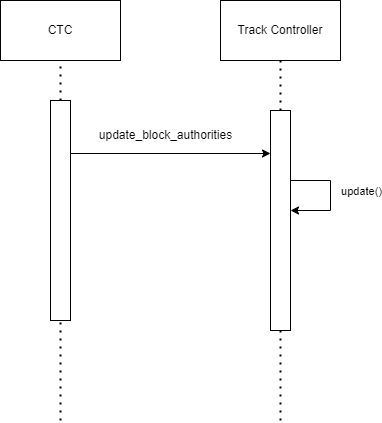

The diagram above was exported from draw.io. Its source (the exported page's mxGraphModel, read from the mxfile embedded in the PNG):
<mxGraphModel dx="232" dy="766" grid="1" gridSize="10" guides="1" tooltips="1" connect="1" arrows="1" fold="1" page="1" pageScale="1" pageWidth="850" pageHeight="1100" background="#ffffff" math="0" shadow="0">
  <root>
    <mxCell id="0" />
    <mxCell id="1" parent="0" />
    <mxCell id="2" value="CTC" style="rounded=0;whiteSpace=wrap;html=1;" parent="1" vertex="1">
      <mxGeometry x="190" y="240" width="120" height="60" as="geometry" />
    </mxCell>
    <mxCell id="3" value="Track Controller" style="rounded=0;whiteSpace=wrap;html=1;" parent="1" vertex="1">
      <mxGeometry x="410" y="240" width="120" height="60" as="geometry" />
    </mxCell>
    <mxCell id="4" value="" style="endArrow=none;dashed=1;html=1;dashPattern=1 3;strokeWidth=2;entryX=0.5;entryY=1;entryDx=0;entryDy=0;" parent="1" source="7" target="2" edge="1">
      <mxGeometry width="50" height="50" relative="1" as="geometry">
        <mxPoint x="250" y="660" as="sourcePoint" />
        <mxPoint x="270" y="330" as="targetPoint" />
      </mxGeometry>
    </mxCell>
    <mxCell id="5" value="" style="endArrow=none;dashed=1;html=1;dashPattern=1 3;strokeWidth=2;entryX=0.5;entryY=1;entryDx=0;entryDy=0;" parent="1" source="9" edge="1">
      <mxGeometry width="50" height="50" relative="1" as="geometry">
        <mxPoint x="470" y="660" as="sourcePoint" />
        <mxPoint x="470" y="300" as="targetPoint" />
      </mxGeometry>
    </mxCell>
    <mxCell id="6" value="" style="endArrow=none;dashed=1;html=1;dashPattern=1 3;strokeWidth=2;entryX=0.5;entryY=1;entryDx=0;entryDy=0;" parent="1" target="7" edge="1">
      <mxGeometry width="50" height="50" relative="1" as="geometry">
        <mxPoint x="250" y="660" as="sourcePoint" />
        <mxPoint x="250" y="300" as="targetPoint" />
      </mxGeometry>
    </mxCell>
    <mxCell id="7" value="" style="rounded=0;whiteSpace=wrap;html=1;" parent="1" vertex="1">
      <mxGeometry x="240" y="340" width="20" height="220" as="geometry" />
    </mxCell>
    <mxCell id="8" value="" style="endArrow=none;dashed=1;html=1;dashPattern=1 3;strokeWidth=2;entryX=0.5;entryY=1;entryDx=0;entryDy=0;" parent="1" target="9" edge="1">
      <mxGeometry width="50" height="50" relative="1" as="geometry">
        <mxPoint x="470" y="660" as="sourcePoint" />
        <mxPoint x="470" y="300" as="targetPoint" />
      </mxGeometry>
    </mxCell>
    <mxCell id="9" value="" style="rounded=0;whiteSpace=wrap;html=1;" parent="1" vertex="1">
      <mxGeometry x="460" y="350" width="20" height="220" as="geometry" />
    </mxCell>
    <mxCell id="10" value="" style="endArrow=classic;html=1;" parent="1" edge="1">
      <mxGeometry width="50" height="50" relative="1" as="geometry">
        <mxPoint x="260" y="393" as="sourcePoint" />
        <mxPoint x="460" y="393" as="targetPoint" />
      </mxGeometry>
    </mxCell>
    <mxCell id="11" value="update_block_authorities" style="text;html=1;align=center;verticalAlign=middle;resizable=0;points=[];autosize=1;strokeColor=none;fillColor=none;" parent="1" vertex="1">
      <mxGeometry x="275" y="360" width="160" height="30" as="geometry" />
    </mxCell>
    <mxCell id="16" value="" style="endArrow=none;dashed=1;html=1;dashPattern=1 3;strokeWidth=2;exitX=1;exitY=0.75;exitDx=0;exitDy=0;" parent="1" edge="1">
      <mxGeometry width="50" height="50" relative="1" as="geometry">
        <mxPoint x="480" y="489.70000000000005" as="sourcePoint" />
        <mxPoint x="480" y="490" as="targetPoint" />
      </mxGeometry>
    </mxCell>
    <mxCell id="22" value="" style="endArrow=none;html=1;" parent="1" edge="1">
      <mxGeometry width="50" height="50" relative="1" as="geometry">
        <mxPoint x="480" y="420" as="sourcePoint" />
        <mxPoint x="520" y="420" as="targetPoint" />
      </mxGeometry>
    </mxCell>
    <mxCell id="23" value="" style="endArrow=none;html=1;" parent="1" edge="1">
      <mxGeometry width="50" height="50" relative="1" as="geometry">
        <mxPoint x="520" y="420" as="sourcePoint" />
        <mxPoint x="520" y="450" as="targetPoint" />
      </mxGeometry>
    </mxCell>
    <mxCell id="25" value="update()" style="edgeLabel;html=1;align=center;verticalAlign=middle;resizable=0;points=[];" parent="23" vertex="1" connectable="0">
      <mxGeometry x="-0.2153" y="6" relative="1" as="geometry">
        <mxPoint x="24" y="-2" as="offset" />
      </mxGeometry>
    </mxCell>
    <mxCell id="24" value="" style="endArrow=classic;html=1;" parent="1" edge="1">
      <mxGeometry width="50" height="50" relative="1" as="geometry">
        <mxPoint x="520" y="450" as="sourcePoint" />
        <mxPoint x="480" y="450" as="targetPoint" />
      </mxGeometry>
    </mxCell>
  </root>
</mxGraphModel>